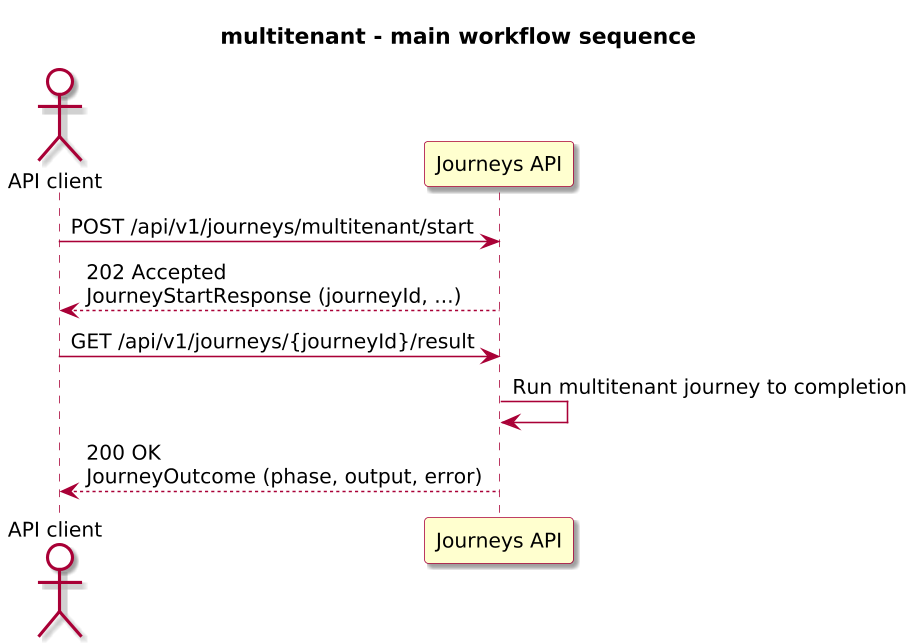

The diagram above was rendered by PlantUML. Its source (embedded in the PNG):
@startuml

skinparam BackgroundColor #FFFFFF
skinparam Shadowing true

skinparam DefaultFontName "SansSerif"
skinparam DefaultFontSize 13
skinparam DefaultFontStyle plain

skinparam dpi 150

skinparam sequence {
  ArrowColor #A80036
  LifeLineBorderColor #A80036
  LifeLineBackgroundColor #FFFFFF
}

skinparam Note {
  BackgroundColor #FBFB77
  BorderColor #A80036
}

skinparam ParticipantBorderColor #A80036
skinparam ParticipantBackgroundColor #FEFECE

skinparam ActorBorderColor #A80036
skinparam ActorBackgroundColor #FFFFFF
skinparam SequenceActorBorderThickness 2

skinparam state {
  BorderColor #A80036
  BackgroundColor #FEFECE
}

skinparam activity {
  ArrowColor #A80036
  BackgroundColor #FEFECE
  BorderColor #A80036
}

!include journey-diagram-theme.puml
title multitenant - main workflow sequence

actor "API client" as Client
participant "Journeys API" as Journeys

Client -> Journeys: POST /api/v1/journeys/multitenant/start
Journeys --> Client: 202 Accepted\nJourneyStartResponse (journeyId, ...)

Client -> Journeys: GET /api/v1/journeys/{journeyId}/result
Journeys -> Journeys: Run multitenant journey to completion
Journeys --> Client: 200 OK\nJourneyOutcome (phase, output, error)

@enduml